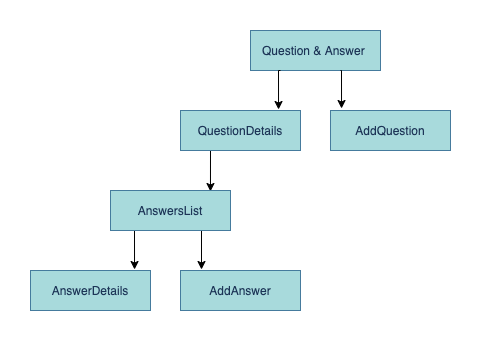

The diagram above was exported from draw.io. Its source (the exported page's mxGraphModel, read from the mxfile embedded in the PNG):
<mxGraphModel dx="940" dy="695" grid="1" gridSize="10" guides="1" tooltips="1" connect="1" arrows="1" fold="1" page="0" pageScale="1" pageWidth="850" pageHeight="1100" background="none" math="0" shadow="0">
  <root>
    <mxCell id="0" />
    <mxCell id="1" parent="0" />
    <mxCell id="DmGB0T3atqVKjnCTEr9Q-1" value="Question &amp;amp; Answer&amp;nbsp;" style="rounded=0;whiteSpace=wrap;html=1;fillColor=#A8DADC;strokeColor=#457B9D;fontColor=#1D3557;" parent="1" vertex="1">
      <mxGeometry x="400" y="200" width="130" height="40" as="geometry" />
    </mxCell>
    <mxCell id="Fhi7rzz3-39H27Arhsfd-6" style="edgeStyle=orthogonalEdgeStyle;rounded=0;orthogonalLoop=1;jettySize=auto;html=1;exitX=0.25;exitY=1;exitDx=0;exitDy=0;entryX=0.817;entryY=-0.025;entryDx=0;entryDy=0;entryPerimeter=0;" edge="1" parent="1" target="DmGB0T3atqVKjnCTEr9Q-8">
      <mxGeometry relative="1" as="geometry">
        <mxPoint x="430" y="240" as="sourcePoint" />
      </mxGeometry>
    </mxCell>
    <mxCell id="Fhi7rzz3-39H27Arhsfd-7" style="edgeStyle=orthogonalEdgeStyle;rounded=0;orthogonalLoop=1;jettySize=auto;html=1;exitX=0.75;exitY=1;exitDx=0;exitDy=0;entryX=0.092;entryY=-0.05;entryDx=0;entryDy=0;entryPerimeter=0;" edge="1" parent="1" target="DmGB0T3atqVKjnCTEr9Q-15">
      <mxGeometry relative="1" as="geometry">
        <mxPoint x="490" y="240" as="sourcePoint" />
      </mxGeometry>
    </mxCell>
    <mxCell id="Fhi7rzz3-39H27Arhsfd-8" style="edgeStyle=orthogonalEdgeStyle;rounded=0;orthogonalLoop=1;jettySize=auto;html=1;exitX=0.25;exitY=1;exitDx=0;exitDy=0;entryX=0.833;entryY=0.025;entryDx=0;entryDy=0;entryPerimeter=0;" edge="1" parent="1" source="DmGB0T3atqVKjnCTEr9Q-8" target="DmGB0T3atqVKjnCTEr9Q-10">
      <mxGeometry relative="1" as="geometry" />
    </mxCell>
    <mxCell id="DmGB0T3atqVKjnCTEr9Q-8" value="QuestionDetails" style="rounded=0;whiteSpace=wrap;html=1;sketch=0;fontColor=#1D3557;strokeColor=#457B9D;fillColor=#A8DADC;" parent="1" vertex="1">
      <mxGeometry x="330" y="280" width="120" height="40" as="geometry" />
    </mxCell>
    <mxCell id="Fhi7rzz3-39H27Arhsfd-9" style="edgeStyle=orthogonalEdgeStyle;rounded=0;orthogonalLoop=1;jettySize=auto;html=1;exitX=0.75;exitY=1;exitDx=0;exitDy=0;entryX=0.175;entryY=-0.025;entryDx=0;entryDy=0;entryPerimeter=0;" edge="1" parent="1" source="DmGB0T3atqVKjnCTEr9Q-10" target="DmGB0T3atqVKjnCTEr9Q-26">
      <mxGeometry relative="1" as="geometry" />
    </mxCell>
    <mxCell id="Fhi7rzz3-39H27Arhsfd-10" style="edgeStyle=orthogonalEdgeStyle;rounded=0;orthogonalLoop=1;jettySize=auto;html=1;exitX=0.25;exitY=1;exitDx=0;exitDy=0;entryX=0.867;entryY=-0.025;entryDx=0;entryDy=0;entryPerimeter=0;" edge="1" parent="1" source="DmGB0T3atqVKjnCTEr9Q-10" target="Fhi7rzz3-39H27Arhsfd-2">
      <mxGeometry relative="1" as="geometry" />
    </mxCell>
    <mxCell id="DmGB0T3atqVKjnCTEr9Q-10" value="AnswersList" style="rounded=0;whiteSpace=wrap;html=1;sketch=0;fontColor=#1D3557;strokeColor=#457B9D;fillColor=#A8DADC;" parent="1" vertex="1">
      <mxGeometry x="260" y="360" width="120" height="40" as="geometry" />
    </mxCell>
    <mxCell id="DmGB0T3atqVKjnCTEr9Q-15" value="AddQuestion" style="rounded=0;whiteSpace=wrap;html=1;sketch=0;fontColor=#1D3557;strokeColor=#457B9D;fillColor=#A8DADC;" parent="1" vertex="1">
      <mxGeometry x="480" y="280" width="120" height="40" as="geometry" />
    </mxCell>
    <mxCell id="DmGB0T3atqVKjnCTEr9Q-26" value="AddAnswer" style="rounded=0;whiteSpace=wrap;html=1;sketch=0;fontColor=#1D3557;strokeColor=#457B9D;fillColor=#A8DADC;" parent="1" vertex="1">
      <mxGeometry x="330" y="440" width="120" height="40" as="geometry" />
    </mxCell>
    <mxCell id="Fhi7rzz3-39H27Arhsfd-2" value="AnswerDetails" style="rounded=0;whiteSpace=wrap;html=1;sketch=0;fontColor=#1D3557;strokeColor=#457B9D;fillColor=#A8DADC;" vertex="1" parent="1">
      <mxGeometry x="180" y="440" width="120" height="40" as="geometry" />
    </mxCell>
  </root>
</mxGraphModel>